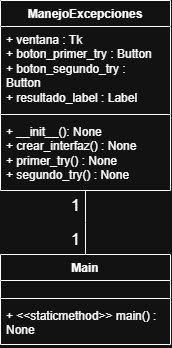

The diagram above was exported from draw.io. Its source (the exported page's mxGraphModel, read from the mxfile embedded in the PNG):
<mxGraphModel dx="502" dy="1116" grid="1" gridSize="10" guides="1" tooltips="1" connect="1" arrows="1" fold="1" page="1" pageScale="1" pageWidth="827" pageHeight="1169" math="0" shadow="0">
  <root>
    <mxCell id="0" />
    <mxCell id="1" parent="0" />
    <mxCell id="Xro2v_DHWew1_3fMeK9r-23" value="Main" style="swimlane;fontStyle=1;align=center;verticalAlign=top;childLayout=stackLayout;horizontal=1;startSize=26;horizontalStack=0;resizeParent=1;resizeParentMax=0;resizeLast=0;collapsible=1;marginBottom=0;whiteSpace=wrap;html=1;" vertex="1" parent="1">
      <mxGeometry x="220" y="574" width="170" height="90" as="geometry" />
    </mxCell>
    <mxCell id="Xro2v_DHWew1_3fMeK9r-24" value="&lt;div&gt;&lt;div&gt;&lt;div&gt;&lt;div&gt;&lt;div&gt;&lt;div&gt;&lt;br&gt;&lt;/div&gt;&lt;/div&gt;&lt;/div&gt;&lt;/div&gt;&lt;/div&gt;&lt;/div&gt;" style="text;strokeColor=none;fillColor=none;align=left;verticalAlign=top;spacingLeft=4;spacingRight=4;overflow=hidden;rotatable=0;points=[[0,0.5],[1,0.5]];portConstraint=eastwest;whiteSpace=wrap;html=1;" vertex="1" parent="Xro2v_DHWew1_3fMeK9r-23">
      <mxGeometry y="26" width="170" height="14" as="geometry" />
    </mxCell>
    <mxCell id="Xro2v_DHWew1_3fMeK9r-25" value="" style="line;strokeWidth=1;fillColor=none;align=left;verticalAlign=middle;spacingTop=-1;spacingLeft=3;spacingRight=3;rotatable=0;labelPosition=right;points=[];portConstraint=eastwest;strokeColor=inherit;" vertex="1" parent="Xro2v_DHWew1_3fMeK9r-23">
      <mxGeometry y="40" width="170" height="8" as="geometry" />
    </mxCell>
    <mxCell id="Xro2v_DHWew1_3fMeK9r-26" value="+ &amp;lt;&amp;lt;staticmethod&amp;gt;&amp;gt; main() : None" style="text;strokeColor=none;fillColor=none;align=left;verticalAlign=top;spacingLeft=4;spacingRight=4;overflow=hidden;rotatable=0;points=[[0,0.5],[1,0.5]];portConstraint=eastwest;whiteSpace=wrap;html=1;" vertex="1" parent="Xro2v_DHWew1_3fMeK9r-23">
      <mxGeometry y="48" width="170" height="42" as="geometry" />
    </mxCell>
    <mxCell id="Xro2v_DHWew1_3fMeK9r-27" value="&lt;div style=&quot;text-align: left;&quot;&gt;ManejoExcepciones&lt;/div&gt;" style="swimlane;fontStyle=1;align=center;verticalAlign=top;childLayout=stackLayout;horizontal=1;startSize=26;horizontalStack=0;resizeParent=1;resizeParentMax=0;resizeLast=0;collapsible=1;marginBottom=0;whiteSpace=wrap;html=1;" vertex="1" parent="1">
      <mxGeometry x="220" y="320" width="170" height="190" as="geometry" />
    </mxCell>
    <mxCell id="Xro2v_DHWew1_3fMeK9r-28" value="+ ventana : Tk&amp;nbsp;&lt;div&gt;+ boton_primer_try : Button&amp;nbsp;&lt;/div&gt;&lt;div&gt;+ boton_segundo_try : Button&amp;nbsp;&lt;/div&gt;&lt;div&gt;+ resultado_label : Label&lt;/div&gt;" style="text;strokeColor=none;fillColor=none;align=left;verticalAlign=top;spacingLeft=4;spacingRight=4;overflow=hidden;rotatable=0;points=[[0,0.5],[1,0.5]];portConstraint=eastwest;whiteSpace=wrap;html=1;" vertex="1" parent="Xro2v_DHWew1_3fMeK9r-27">
      <mxGeometry y="26" width="170" height="84" as="geometry" />
    </mxCell>
    <mxCell id="Xro2v_DHWew1_3fMeK9r-29" value="" style="line;strokeWidth=1;fillColor=none;align=left;verticalAlign=middle;spacingTop=-1;spacingLeft=3;spacingRight=3;rotatable=0;labelPosition=right;points=[];portConstraint=eastwest;strokeColor=inherit;" vertex="1" parent="Xro2v_DHWew1_3fMeK9r-27">
      <mxGeometry y="110" width="170" height="8" as="geometry" />
    </mxCell>
    <mxCell id="Xro2v_DHWew1_3fMeK9r-30" value="+ __init__(): None&lt;div&gt;+ crear_interfaz() : None&amp;nbsp;&lt;/div&gt;&lt;div&gt;+ primer_try() : None&amp;nbsp;&lt;/div&gt;&lt;div&gt;+ segundo_try() : None&lt;/div&gt;" style="text;strokeColor=none;fillColor=none;align=left;verticalAlign=top;spacingLeft=4;spacingRight=4;overflow=hidden;rotatable=0;points=[[0,0.5],[1,0.5]];portConstraint=eastwest;whiteSpace=wrap;html=1;" vertex="1" parent="Xro2v_DHWew1_3fMeK9r-27">
      <mxGeometry y="118" width="170" height="72" as="geometry" />
    </mxCell>
    <mxCell id="Xro2v_DHWew1_3fMeK9r-31" value="1" style="text;html=1;align=center;verticalAlign=middle;resizable=0;points=[];autosize=1;strokeColor=none;fillColor=none;fontSize=16;" vertex="1" parent="1">
      <mxGeometry x="280" y="510" width="30" height="30" as="geometry" />
    </mxCell>
    <mxCell id="Xro2v_DHWew1_3fMeK9r-32" value="" style="endArrow=none;endSize=10;endFill=0;shadow=0;strokeWidth=1;rounded=0;curved=0;edgeStyle=elbowEdgeStyle;elbow=vertical;" edge="1" parent="1" source="Xro2v_DHWew1_3fMeK9r-27" target="Xro2v_DHWew1_3fMeK9r-23">
      <mxGeometry width="160" relative="1" as="geometry">
        <mxPoint x="304" y="510" as="sourcePoint" />
        <mxPoint x="304" y="574" as="targetPoint" />
      </mxGeometry>
    </mxCell>
    <mxCell id="Xro2v_DHWew1_3fMeK9r-33" value="1" style="text;html=1;align=center;verticalAlign=middle;resizable=0;points=[];autosize=1;strokeColor=none;fillColor=none;fontSize=16;" vertex="1" parent="1">
      <mxGeometry x="280" y="544" width="30" height="30" as="geometry" />
    </mxCell>
  </root>
</mxGraphModel>